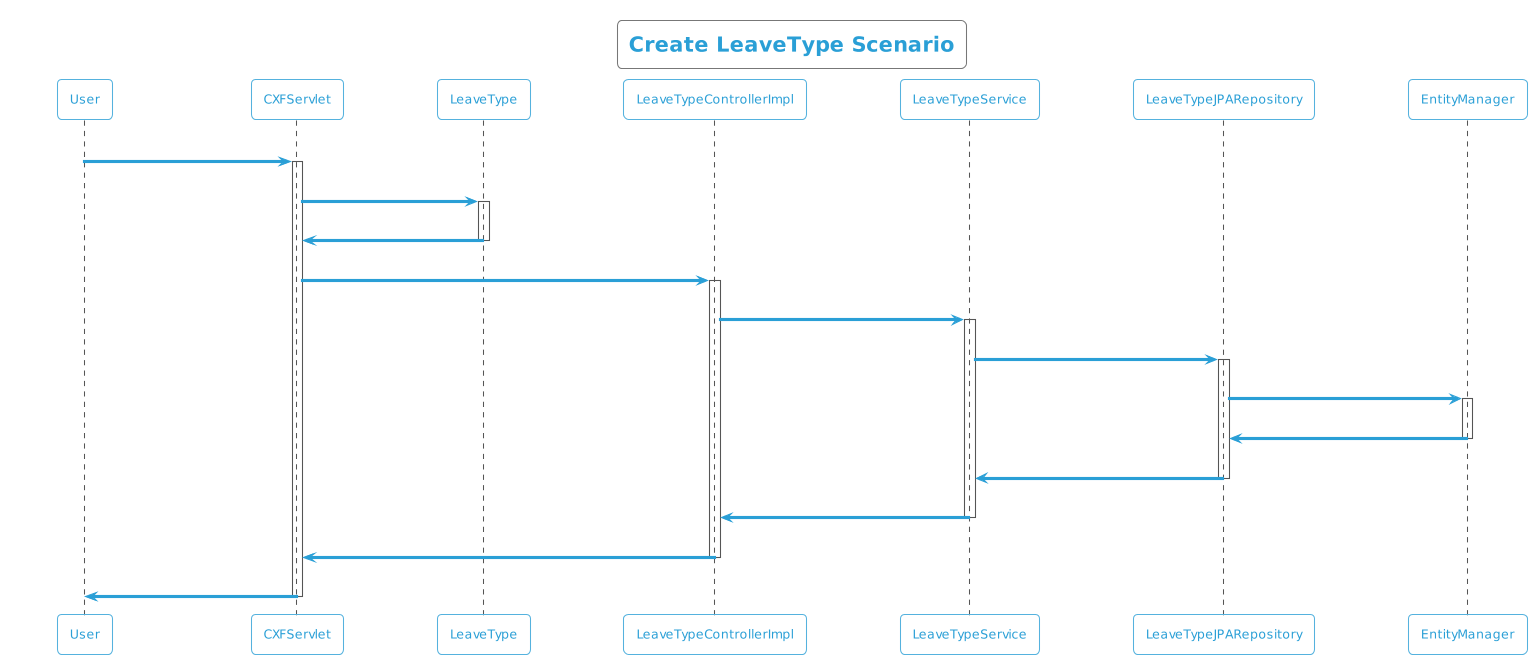

The diagram above was rendered by PlantUML. Its source (embedded in the PNG):
@startuml
!theme cyborg-outline
title Create LeaveType Scenario
participant User
User -> CXFServlet: POST, LeaveType
activate CXFServlet
CXFServlet -> LeaveType: << create >>
activate LeaveType
LeaveType -> CXFServlet: << instance >>
deactivate LeaveType
CXFServlet -> LeaveTypeControllerImpl: create(:LeaveType)
activate LeaveTypeControllerImpl
LeaveTypeControllerImpl -> LeaveTypeService: create(:LeaveType)
activate LeaveTypeService
LeaveTypeService -> LeaveTypeJPARepository: create(:LeaveType)
activate LeaveTypeJPARepository
LeaveTypeJPARepository -> EntityManager: save(:LeaveType)
activate EntityManager
EntityManager -> LeaveTypeJPARepository: << persisted LeaveType >>
deactivate EntityManager
LeaveTypeJPARepository -> LeaveTypeService: << persisted LeaveType >>
deactivate LeaveTypeJPARepository
LeaveTypeService -> LeaveTypeControllerImpl: << persisted LeaveType >>
deactivate LeaveTypeService
LeaveTypeControllerImpl -> CXFServlet: << persisted LeaveType >>
deactivate LeaveTypeControllerImpl
CXFServlet -> User: marshalled LeaveType XML
deactivate CXFServlet
@enduml